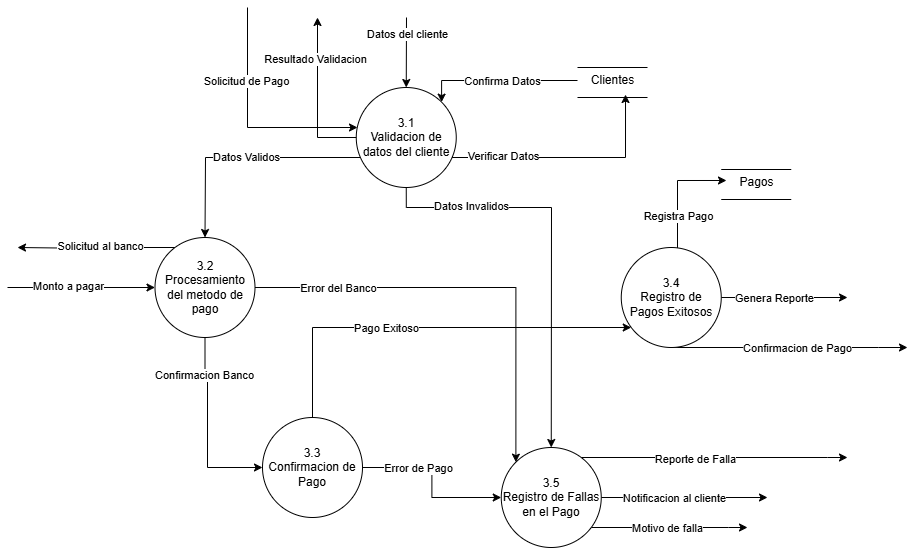

The diagram above was exported from draw.io. Its source (the exported page's mxGraphModel, read from the mxfile embedded in the PNG):
<mxGraphModel dx="1674" dy="-397" grid="1" gridSize="10" guides="1" tooltips="1" connect="1" arrows="1" fold="1" page="1" pageScale="1" pageWidth="827" pageHeight="1169" math="0" shadow="0">
  <root>
    <mxCell id="0" />
    <mxCell id="1" parent="0" />
    <mxCell id="hR6Kb6qWdLY1xMRAFPDR-1" style="edgeStyle=orthogonalEdgeStyle;rounded=0;orthogonalLoop=1;jettySize=auto;html=1;" edge="1" parent="1" source="hR6Kb6qWdLY1xMRAFPDR-5" target="hR6Kb6qWdLY1xMRAFPDR-12">
      <mxGeometry relative="1" as="geometry">
        <Array as="points">
          <mxPoint x="208" y="2210" />
        </Array>
      </mxGeometry>
    </mxCell>
    <mxCell id="hR6Kb6qWdLY1xMRAFPDR-2" value="Datos Validos" style="edgeLabel;html=1;align=center;verticalAlign=middle;resizable=0;points=[];" connectable="0" vertex="1" parent="hR6Kb6qWdLY1xMRAFPDR-1">
      <mxGeometry x="-0.0301" y="-1" relative="1" as="geometry">
        <mxPoint as="offset" />
      </mxGeometry>
    </mxCell>
    <mxCell id="hR6Kb6qWdLY1xMRAFPDR-3" style="edgeStyle=orthogonalEdgeStyle;rounded=0;orthogonalLoop=1;jettySize=auto;html=1;" edge="1" parent="1" source="hR6Kb6qWdLY1xMRAFPDR-5" target="hR6Kb6qWdLY1xMRAFPDR-29">
      <mxGeometry relative="1" as="geometry">
        <Array as="points">
          <mxPoint x="409" y="2260" />
          <mxPoint x="554" y="2260" />
        </Array>
      </mxGeometry>
    </mxCell>
    <mxCell id="hR6Kb6qWdLY1xMRAFPDR-4" value="Datos Invalidos" style="edgeLabel;html=1;align=center;verticalAlign=middle;resizable=0;points=[];" connectable="0" vertex="1" parent="hR6Kb6qWdLY1xMRAFPDR-3">
      <mxGeometry x="-0.6881" y="2" relative="1" as="geometry">
        <mxPoint x="22" as="offset" />
      </mxGeometry>
    </mxCell>
    <mxCell id="hR6Kb6qWdLY1xMRAFPDR-5" value="3.1&lt;div&gt;&lt;span style=&quot;background-color: initial;&quot;&gt;Validacion de datos del cliente&lt;/span&gt;&lt;/div&gt;" style="ellipse;whiteSpace=wrap;html=1;aspect=fixed;" vertex="1" parent="1">
      <mxGeometry x="358.75" y="2140" width="100" height="100" as="geometry" />
    </mxCell>
    <mxCell id="hR6Kb6qWdLY1xMRAFPDR-6" style="edgeStyle=orthogonalEdgeStyle;rounded=0;orthogonalLoop=1;jettySize=auto;html=1;" edge="1" parent="1" source="hR6Kb6qWdLY1xMRAFPDR-12">
      <mxGeometry relative="1" as="geometry">
        <mxPoint x="20" y="2300" as="targetPoint" />
        <Array as="points">
          <mxPoint x="104" y="2300" />
          <mxPoint x="104" y="2301" />
        </Array>
      </mxGeometry>
    </mxCell>
    <mxCell id="hR6Kb6qWdLY1xMRAFPDR-7" value="Solicitud al banco" style="edgeLabel;html=1;align=center;verticalAlign=middle;resizable=0;points=[];" connectable="0" vertex="1" parent="hR6Kb6qWdLY1xMRAFPDR-6">
      <mxGeometry x="0.5646" y="-2" relative="1" as="geometry">
        <mxPoint x="48" as="offset" />
      </mxGeometry>
    </mxCell>
    <mxCell id="hR6Kb6qWdLY1xMRAFPDR-8" style="edgeStyle=orthogonalEdgeStyle;rounded=0;orthogonalLoop=1;jettySize=auto;html=1;entryX=0;entryY=0;entryDx=0;entryDy=0;" edge="1" parent="1" source="hR6Kb6qWdLY1xMRAFPDR-12" target="hR6Kb6qWdLY1xMRAFPDR-29">
      <mxGeometry relative="1" as="geometry" />
    </mxCell>
    <mxCell id="hR6Kb6qWdLY1xMRAFPDR-9" value="Error del Banco" style="edgeLabel;html=1;align=center;verticalAlign=middle;resizable=0;points=[];" connectable="0" vertex="1" parent="hR6Kb6qWdLY1xMRAFPDR-8">
      <mxGeometry x="-0.7406" y="-1" relative="1" as="geometry">
        <mxPoint x="27" y="-1" as="offset" />
      </mxGeometry>
    </mxCell>
    <mxCell id="hR6Kb6qWdLY1xMRAFPDR-10" style="edgeStyle=orthogonalEdgeStyle;rounded=0;orthogonalLoop=1;jettySize=auto;html=1;entryX=0;entryY=0.5;entryDx=0;entryDy=0;" edge="1" parent="1" source="hR6Kb6qWdLY1xMRAFPDR-12" target="hR6Kb6qWdLY1xMRAFPDR-17">
      <mxGeometry relative="1" as="geometry">
        <Array as="points">
          <mxPoint x="208" y="2430" />
          <mxPoint x="210" y="2430" />
          <mxPoint x="210" y="2520" />
        </Array>
      </mxGeometry>
    </mxCell>
    <mxCell id="hR6Kb6qWdLY1xMRAFPDR-11" value="Confirmacion Banco" style="edgeLabel;html=1;align=center;verticalAlign=middle;resizable=0;points=[];" connectable="0" vertex="1" parent="hR6Kb6qWdLY1xMRAFPDR-10">
      <mxGeometry x="-0.6053" y="-1" relative="1" as="geometry">
        <mxPoint as="offset" />
      </mxGeometry>
    </mxCell>
    <mxCell id="hR6Kb6qWdLY1xMRAFPDR-12" value="3.2&lt;div&gt;Procesamiento del metodo de pago&lt;/div&gt;" style="ellipse;whiteSpace=wrap;html=1;aspect=fixed;" vertex="1" parent="1">
      <mxGeometry x="157.5" y="2290" width="100" height="100" as="geometry" />
    </mxCell>
    <mxCell id="hR6Kb6qWdLY1xMRAFPDR-13" style="edgeStyle=orthogonalEdgeStyle;rounded=0;orthogonalLoop=1;jettySize=auto;html=1;" edge="1" parent="1" source="hR6Kb6qWdLY1xMRAFPDR-17" target="hR6Kb6qWdLY1xMRAFPDR-29">
      <mxGeometry relative="1" as="geometry" />
    </mxCell>
    <mxCell id="hR6Kb6qWdLY1xMRAFPDR-14" value="Error de Pago" style="edgeLabel;html=1;align=center;verticalAlign=middle;resizable=0;points=[];" connectable="0" vertex="1" parent="hR6Kb6qWdLY1xMRAFPDR-13">
      <mxGeometry x="-0.7393" relative="1" as="geometry">
        <mxPoint x="33" as="offset" />
      </mxGeometry>
    </mxCell>
    <mxCell id="hR6Kb6qWdLY1xMRAFPDR-15" style="edgeStyle=orthogonalEdgeStyle;rounded=0;orthogonalLoop=1;jettySize=auto;html=1;" edge="1" parent="1" source="hR6Kb6qWdLY1xMRAFPDR-17" target="hR6Kb6qWdLY1xMRAFPDR-22">
      <mxGeometry relative="1" as="geometry">
        <mxPoint x="315" y="2680" as="targetPoint" />
        <Array as="points">
          <mxPoint x="315" y="2380" />
        </Array>
      </mxGeometry>
    </mxCell>
    <mxCell id="hR6Kb6qWdLY1xMRAFPDR-16" value="Pago Exitoso" style="edgeLabel;html=1;align=center;verticalAlign=middle;resizable=0;points=[];" connectable="0" vertex="1" parent="hR6Kb6qWdLY1xMRAFPDR-15">
      <mxGeometry x="-0.2036" relative="1" as="geometry">
        <mxPoint as="offset" />
      </mxGeometry>
    </mxCell>
    <mxCell id="hR6Kb6qWdLY1xMRAFPDR-17" value="3.3&lt;div&gt;Confirmacion de Pago&lt;/div&gt;" style="ellipse;whiteSpace=wrap;html=1;aspect=fixed;" vertex="1" parent="1">
      <mxGeometry x="265" y="2470" width="100" height="100" as="geometry" />
    </mxCell>
    <mxCell id="hR6Kb6qWdLY1xMRAFPDR-18" style="edgeStyle=orthogonalEdgeStyle;rounded=0;orthogonalLoop=1;jettySize=auto;html=1;" edge="1" parent="1" source="hR6Kb6qWdLY1xMRAFPDR-22">
      <mxGeometry relative="1" as="geometry">
        <mxPoint x="850" y="2350" as="targetPoint" />
      </mxGeometry>
    </mxCell>
    <mxCell id="hR6Kb6qWdLY1xMRAFPDR-19" value="Genera Reporte" style="edgeLabel;html=1;align=center;verticalAlign=middle;resizable=0;points=[];" connectable="0" vertex="1" parent="hR6Kb6qWdLY1xMRAFPDR-18">
      <mxGeometry x="-0.5814" y="1" relative="1" as="geometry">
        <mxPoint x="26" y="1" as="offset" />
      </mxGeometry>
    </mxCell>
    <mxCell id="hR6Kb6qWdLY1xMRAFPDR-20" style="edgeStyle=orthogonalEdgeStyle;rounded=0;orthogonalLoop=1;jettySize=auto;html=1;" edge="1" parent="1" source="hR6Kb6qWdLY1xMRAFPDR-22">
      <mxGeometry relative="1" as="geometry">
        <mxPoint x="910" y="2400" as="targetPoint" />
        <Array as="points">
          <mxPoint x="881" y="2400" />
        </Array>
      </mxGeometry>
    </mxCell>
    <mxCell id="hR6Kb6qWdLY1xMRAFPDR-21" value="Confirmacion de Pago" style="edgeLabel;html=1;align=center;verticalAlign=middle;resizable=0;points=[];" connectable="0" vertex="1" parent="hR6Kb6qWdLY1xMRAFPDR-20">
      <mxGeometry x="-0.5174" y="-2" relative="1" as="geometry">
        <mxPoint x="69" y="-2" as="offset" />
      </mxGeometry>
    </mxCell>
    <mxCell id="hR6Kb6qWdLY1xMRAFPDR-22" value="3.4&lt;div&gt;Registro de Pagos Exitosos&lt;/div&gt;" style="ellipse;whiteSpace=wrap;html=1;aspect=fixed;" vertex="1" parent="1">
      <mxGeometry x="623.75" y="2300" width="100" height="100" as="geometry" />
    </mxCell>
    <mxCell id="hR6Kb6qWdLY1xMRAFPDR-23" style="edgeStyle=orthogonalEdgeStyle;rounded=0;orthogonalLoop=1;jettySize=auto;html=1;" edge="1" parent="1" source="hR6Kb6qWdLY1xMRAFPDR-29">
      <mxGeometry relative="1" as="geometry">
        <mxPoint x="770" y="2550" as="targetPoint" />
      </mxGeometry>
    </mxCell>
    <mxCell id="hR6Kb6qWdLY1xMRAFPDR-24" value="Notificacion al cliente" style="edgeLabel;html=1;align=center;verticalAlign=middle;resizable=0;points=[];" connectable="0" vertex="1" parent="hR6Kb6qWdLY1xMRAFPDR-23">
      <mxGeometry x="-0.6012" y="-3" relative="1" as="geometry">
        <mxPoint x="40" y="-3" as="offset" />
      </mxGeometry>
    </mxCell>
    <mxCell id="hR6Kb6qWdLY1xMRAFPDR-25" style="edgeStyle=orthogonalEdgeStyle;rounded=0;orthogonalLoop=1;jettySize=auto;html=1;" edge="1" parent="1" source="hR6Kb6qWdLY1xMRAFPDR-29">
      <mxGeometry relative="1" as="geometry">
        <mxPoint x="750" y="2580" as="targetPoint" />
        <Array as="points">
          <mxPoint x="731" y="2580" />
        </Array>
      </mxGeometry>
    </mxCell>
    <mxCell id="hR6Kb6qWdLY1xMRAFPDR-26" value="Motivo de falla" style="edgeLabel;html=1;align=center;verticalAlign=middle;resizable=0;points=[];" connectable="0" vertex="1" parent="hR6Kb6qWdLY1xMRAFPDR-25">
      <mxGeometry x="-0.4336" relative="1" as="geometry">
        <mxPoint x="32" as="offset" />
      </mxGeometry>
    </mxCell>
    <mxCell id="hR6Kb6qWdLY1xMRAFPDR-27" style="edgeStyle=orthogonalEdgeStyle;rounded=0;orthogonalLoop=1;jettySize=auto;html=1;" edge="1" parent="1" source="hR6Kb6qWdLY1xMRAFPDR-29">
      <mxGeometry relative="1" as="geometry">
        <mxPoint x="850" y="2510" as="targetPoint" />
        <Array as="points">
          <mxPoint x="830" y="2510" />
        </Array>
      </mxGeometry>
    </mxCell>
    <mxCell id="hR6Kb6qWdLY1xMRAFPDR-28" value="Reporte de Falla" style="edgeLabel;html=1;align=center;verticalAlign=middle;resizable=0;points=[];" connectable="0" vertex="1" parent="hR6Kb6qWdLY1xMRAFPDR-27">
      <mxGeometry x="-0.4873" y="-1" relative="1" as="geometry">
        <mxPoint x="46" as="offset" />
      </mxGeometry>
    </mxCell>
    <mxCell id="hR6Kb6qWdLY1xMRAFPDR-29" value="3.5&lt;div&gt;Registro de Fallas en el Pago&lt;/div&gt;" style="ellipse;whiteSpace=wrap;html=1;aspect=fixed;" vertex="1" parent="1">
      <mxGeometry x="503.75" y="2500" width="100" height="100" as="geometry" />
    </mxCell>
    <mxCell id="hR6Kb6qWdLY1xMRAFPDR-30" value="" style="endArrow=classic;html=1;rounded=0;entryX=0.5;entryY=0;entryDx=0;entryDy=0;" edge="1" parent="1" target="hR6Kb6qWdLY1xMRAFPDR-5">
      <mxGeometry width="50" height="50" relative="1" as="geometry">
        <mxPoint x="409" y="2070" as="sourcePoint" />
        <mxPoint x="653.75" y="2160" as="targetPoint" />
      </mxGeometry>
    </mxCell>
    <mxCell id="hR6Kb6qWdLY1xMRAFPDR-31" value="Datos del cliente" style="edgeLabel;html=1;align=center;verticalAlign=middle;resizable=0;points=[];" connectable="0" vertex="1" parent="hR6Kb6qWdLY1xMRAFPDR-30">
      <mxGeometry x="-0.543" y="1" relative="1" as="geometry">
        <mxPoint as="offset" />
      </mxGeometry>
    </mxCell>
    <mxCell id="hR6Kb6qWdLY1xMRAFPDR-32" value="" style="endArrow=classic;html=1;rounded=0;" edge="1" parent="1">
      <mxGeometry width="50" height="50" relative="1" as="geometry">
        <mxPoint x="250" y="2060" as="sourcePoint" />
        <mxPoint x="360" y="2180" as="targetPoint" />
        <Array as="points">
          <mxPoint x="250" y="2180" />
        </Array>
      </mxGeometry>
    </mxCell>
    <mxCell id="hR6Kb6qWdLY1xMRAFPDR-33" value="Solicitud de Pago" style="edgeLabel;html=1;align=center;verticalAlign=middle;resizable=0;points=[];" connectable="0" vertex="1" parent="hR6Kb6qWdLY1xMRAFPDR-32">
      <mxGeometry x="-0.543" y="1" relative="1" as="geometry">
        <mxPoint x="-3" y="20" as="offset" />
      </mxGeometry>
    </mxCell>
    <mxCell id="hR6Kb6qWdLY1xMRAFPDR-34" value="" style="endArrow=classic;html=1;rounded=0;" edge="1" parent="1" source="hR6Kb6qWdLY1xMRAFPDR-5">
      <mxGeometry width="50" height="50" relative="1" as="geometry">
        <mxPoint x="270" y="2230" as="sourcePoint" />
        <mxPoint x="320" y="2070" as="targetPoint" />
        <Array as="points">
          <mxPoint x="320" y="2190" />
        </Array>
      </mxGeometry>
    </mxCell>
    <mxCell id="hR6Kb6qWdLY1xMRAFPDR-35" value="Resultado Validacion" style="edgeLabel;html=1;align=center;verticalAlign=middle;resizable=0;points=[];" connectable="0" vertex="1" parent="hR6Kb6qWdLY1xMRAFPDR-34">
      <mxGeometry x="0.4709" y="3" relative="1" as="geometry">
        <mxPoint as="offset" />
      </mxGeometry>
    </mxCell>
    <mxCell id="hR6Kb6qWdLY1xMRAFPDR-36" value="" style="endArrow=none;html=1;rounded=0;" edge="1" parent="1">
      <mxGeometry width="50" height="50" relative="1" as="geometry">
        <mxPoint x="580" y="2120" as="sourcePoint" />
        <mxPoint x="650" y="2120" as="targetPoint" />
      </mxGeometry>
    </mxCell>
    <mxCell id="hR6Kb6qWdLY1xMRAFPDR-37" value="" style="endArrow=none;html=1;rounded=0;" edge="1" parent="1">
      <mxGeometry width="50" height="50" relative="1" as="geometry">
        <mxPoint x="580" y="2150" as="sourcePoint" />
        <mxPoint x="650" y="2150" as="targetPoint" />
      </mxGeometry>
    </mxCell>
    <mxCell id="hR6Kb6qWdLY1xMRAFPDR-38" style="edgeStyle=orthogonalEdgeStyle;rounded=0;orthogonalLoop=1;jettySize=auto;html=1;entryX=1;entryY=0;entryDx=0;entryDy=0;" edge="1" parent="1" source="hR6Kb6qWdLY1xMRAFPDR-40" target="hR6Kb6qWdLY1xMRAFPDR-5">
      <mxGeometry relative="1" as="geometry">
        <Array as="points">
          <mxPoint x="444" y="2133" />
        </Array>
      </mxGeometry>
    </mxCell>
    <mxCell id="hR6Kb6qWdLY1xMRAFPDR-39" value="Confirma Datos" style="edgeLabel;html=1;align=center;verticalAlign=middle;resizable=0;points=[];" connectable="0" vertex="1" parent="hR6Kb6qWdLY1xMRAFPDR-38">
      <mxGeometry x="-0.4539" y="-1" relative="1" as="geometry">
        <mxPoint x="-33" y="1" as="offset" />
      </mxGeometry>
    </mxCell>
    <mxCell id="hR6Kb6qWdLY1xMRAFPDR-40" value="Clientes" style="text;html=1;align=center;verticalAlign=middle;resizable=0;points=[];autosize=1;strokeColor=none;fillColor=none;" vertex="1" parent="1">
      <mxGeometry x="580" y="2118" width="70" height="30" as="geometry" />
    </mxCell>
    <mxCell id="hR6Kb6qWdLY1xMRAFPDR-41" style="edgeStyle=orthogonalEdgeStyle;rounded=0;orthogonalLoop=1;jettySize=auto;html=1;entryX=0.686;entryY=0.967;entryDx=0;entryDy=0;entryPerimeter=0;" edge="1" parent="1" source="hR6Kb6qWdLY1xMRAFPDR-5" target="hR6Kb6qWdLY1xMRAFPDR-40">
      <mxGeometry relative="1" as="geometry">
        <Array as="points">
          <mxPoint x="628" y="2210" />
        </Array>
      </mxGeometry>
    </mxCell>
    <mxCell id="hR6Kb6qWdLY1xMRAFPDR-42" value="Verificar Datos" style="edgeLabel;html=1;align=center;verticalAlign=middle;resizable=0;points=[];" connectable="0" vertex="1" parent="hR6Kb6qWdLY1xMRAFPDR-41">
      <mxGeometry x="-0.565" y="2" relative="1" as="geometry">
        <mxPoint as="offset" />
      </mxGeometry>
    </mxCell>
    <mxCell id="hR6Kb6qWdLY1xMRAFPDR-43" value="" style="endArrow=classic;html=1;rounded=0;" edge="1" parent="1" target="hR6Kb6qWdLY1xMRAFPDR-12">
      <mxGeometry width="50" height="50" relative="1" as="geometry">
        <mxPoint x="10" y="2340" as="sourcePoint" />
        <mxPoint x="82.5" y="2320" as="targetPoint" />
      </mxGeometry>
    </mxCell>
    <mxCell id="hR6Kb6qWdLY1xMRAFPDR-44" value="Monto a pagar" style="edgeLabel;html=1;align=center;verticalAlign=middle;resizable=0;points=[];" connectable="0" vertex="1" parent="hR6Kb6qWdLY1xMRAFPDR-43">
      <mxGeometry x="-0.6203" y="2" relative="1" as="geometry">
        <mxPoint x="32" as="offset" />
      </mxGeometry>
    </mxCell>
    <mxCell id="hR6Kb6qWdLY1xMRAFPDR-45" value="" style="endArrow=none;html=1;rounded=0;" edge="1" parent="1">
      <mxGeometry width="50" height="50" relative="1" as="geometry">
        <mxPoint x="723.75" y="2222" as="sourcePoint" />
        <mxPoint x="793.75" y="2222" as="targetPoint" />
      </mxGeometry>
    </mxCell>
    <mxCell id="hR6Kb6qWdLY1xMRAFPDR-46" value="" style="endArrow=none;html=1;rounded=0;" edge="1" parent="1">
      <mxGeometry width="50" height="50" relative="1" as="geometry">
        <mxPoint x="723.75" y="2252" as="sourcePoint" />
        <mxPoint x="793.75" y="2252" as="targetPoint" />
      </mxGeometry>
    </mxCell>
    <mxCell id="hR6Kb6qWdLY1xMRAFPDR-47" value="Pagos" style="text;html=1;align=center;verticalAlign=middle;resizable=0;points=[];autosize=1;strokeColor=none;fillColor=none;" vertex="1" parent="1">
      <mxGeometry x="728.75" y="2220" width="60" height="30" as="geometry" />
    </mxCell>
    <mxCell id="hR6Kb6qWdLY1xMRAFPDR-48" style="edgeStyle=orthogonalEdgeStyle;rounded=0;orthogonalLoop=1;jettySize=auto;html=1;entryX=0.004;entryY=0.433;entryDx=0;entryDy=0;entryPerimeter=0;" edge="1" parent="1" source="hR6Kb6qWdLY1xMRAFPDR-22" target="hR6Kb6qWdLY1xMRAFPDR-47">
      <mxGeometry relative="1" as="geometry">
        <Array as="points">
          <mxPoint x="680" y="2233" />
        </Array>
      </mxGeometry>
    </mxCell>
    <mxCell id="hR6Kb6qWdLY1xMRAFPDR-49" value="Registra Pago" style="edgeLabel;html=1;align=center;verticalAlign=middle;resizable=0;points=[];" connectable="0" vertex="1" parent="hR6Kb6qWdLY1xMRAFPDR-48">
      <mxGeometry x="-0.4433" relative="1" as="geometry">
        <mxPoint as="offset" />
      </mxGeometry>
    </mxCell>
  </root>
</mxGraphModel>